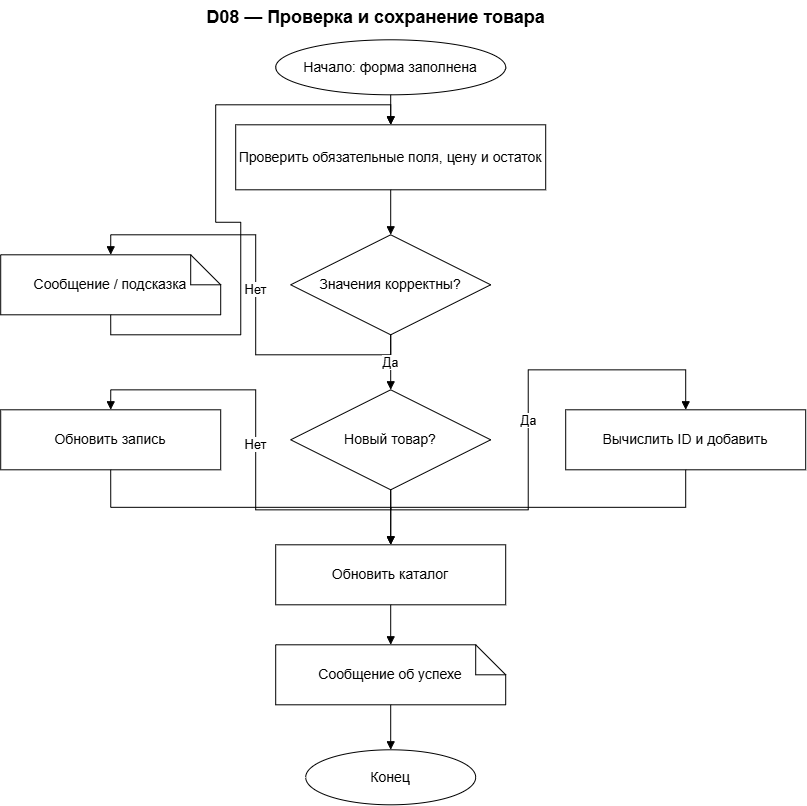

The diagram above was exported from draw.io. Its source (the exported page's mxGraphModel, read from the mxfile embedded in the PNG):
<mxGraphModel dx="1480" dy="821" grid="1" gridSize="10" guides="1" tooltips="1" connect="1" arrows="1" fold="1" page="1" pageScale="1" pageWidth="827" pageHeight="1400" math="0" shadow="0">
  <root>
    <mxCell id="0" />
    <mxCell id="1" parent="0" />
    <mxCell id="title" parent="1" style="text;html=1;strokeColor=none;fillColor=none;align=center;verticalAlign=middle;fontSize=18;fontStyle=1;fontColor=#000000;" value="D08 — Проверка и сохранение товара" vertex="1">
      <mxGeometry height="35" width="300" x="250" y="20" as="geometry" />
    </mxCell>
    <mxCell id="s" parent="1" style="ellipse;whiteSpace=wrap;html=1;fillColor=#ffffff;strokeColor=#000000;fontColor=#000000;fontSize=14;" value="Начало: форма заполнена" vertex="1">
      <mxGeometry height="55" width="230" x="300" y="60" as="geometry" />
    </mxCell>
    <mxCell id="check" parent="1" style="rounded=0;whiteSpace=wrap;html=1;fillColor=#ffffff;strokeColor=#000000;fontColor=#000000;fontSize=14;" value="Проверить обязательные поля, цену и остаток" vertex="1">
      <mxGeometry height="65" width="310" x="260" y="145" as="geometry" />
    </mxCell>
    <mxCell id="valid" parent="1" style="rhombus;whiteSpace=wrap;html=1;fillColor=#ffffff;strokeColor=#000000;fontColor=#000000;fontSize=14;" value="Значения корректны?" vertex="1">
      <mxGeometry height="100" width="200" x="315" y="255" as="geometry" />
    </mxCell>
    <mxCell id="msg" parent="1" style="shape=note;whiteSpace=wrap;html=1;fillColor=#ffffff;strokeColor=#000000;fontColor=#000000;fontSize=14;" value="Сообщение / подсказка" vertex="1">
      <mxGeometry height="60" width="220" x="25" y="275" as="geometry" />
    </mxCell>
    <mxCell id="new" parent="1" style="rhombus;whiteSpace=wrap;html=1;fillColor=#ffffff;strokeColor=#000000;fontColor=#000000;fontSize=14;" value="Новый товар?" vertex="1">
      <mxGeometry height="100" width="200" x="315" y="410" as="geometry" />
    </mxCell>
    <mxCell id="id" parent="1" style="rounded=0;whiteSpace=wrap;html=1;fillColor=#ffffff;strokeColor=#000000;fontColor=#000000;fontSize=14;" value="Вычислить ID и добавить" vertex="1">
      <mxGeometry height="60" width="240" x="590" y="430" as="geometry" />
    </mxCell>
    <mxCell id="update" parent="1" style="rounded=0;whiteSpace=wrap;html=1;fillColor=#ffffff;strokeColor=#000000;fontColor=#000000;fontSize=14;" value="Обновить запись" vertex="1">
      <mxGeometry height="60" width="220" x="25" y="430" as="geometry" />
    </mxCell>
    <mxCell id="catalog" parent="1" style="rounded=0;whiteSpace=wrap;html=1;fillColor=#ffffff;strokeColor=#000000;fontColor=#000000;fontSize=14;" value="Обновить каталог" vertex="1">
      <mxGeometry height="60" width="230" x="300" y="565" as="geometry" />
    </mxCell>
    <mxCell id="success" parent="1" style="shape=note;whiteSpace=wrap;html=1;fillColor=#ffffff;strokeColor=#000000;fontColor=#000000;fontSize=14;" value="Сообщение об успехе" vertex="1">
      <mxGeometry height="60" width="230" x="300" y="665" as="geometry" />
    </mxCell>
    <mxCell id="end" parent="1" style="ellipse;whiteSpace=wrap;html=1;fillColor=#ffffff;strokeColor=#000000;fontColor=#000000;fontSize=14;" value="Конец" vertex="1">
      <mxGeometry height="55" width="170" x="330" y="770" as="geometry" />
    </mxCell>
    <mxCell id="e0" edge="1" parent="1" source="s" style="edgeStyle=orthogonalEdgeStyle;rounded=0;orthogonalLoop=1;jettySize=auto;html=1;strokeColor=#000000;strokeWidth=1;endArrow=block;endFill=1;;exitDx=0;exitDy=0;entryDx=0;entryDy=0;exitX=0.5;exitY=1;exitDx=0;exitDy=0;entryX=0.5;entryY=0;entryDx=0;entryDy=0;" target="check" value="">
      <mxGeometry relative="1" as="geometry" />
    </mxCell>
    <mxCell id="e1" edge="1" parent="1" source="check" style="edgeStyle=orthogonalEdgeStyle;rounded=0;orthogonalLoop=1;jettySize=auto;html=1;strokeColor=#000000;strokeWidth=1;endArrow=block;endFill=1;;exitDx=0;exitDy=0;entryDx=0;entryDy=0;exitX=0.5;exitY=1;exitDx=0;exitDy=0;entryX=0.5;entryY=0;entryDx=0;entryDy=0;" target="valid" value="">
      <mxGeometry relative="1" as="geometry" />
    </mxCell>
    <mxCell id="e2" edge="1" parent="1" source="valid" style="edgeStyle=orthogonalEdgeStyle;rounded=0;orthogonalLoop=1;jettySize=auto;html=1;strokeColor=#000000;strokeWidth=1;endArrow=block;endFill=1;fontColor=#000000;fontSize=13;;exitDx=0;exitDy=0;entryDx=0;entryDy=0;exitX=0.5;exitY=1;exitDx=0;exitDy=0;entryX=0.5;entryY=0;entryDx=0;entryDy=0;" target="msg" value="Нет">
      <mxGeometry relative="1" as="geometry">
        <mxPoint x="135" y="250" as="points" />
      </mxGeometry>
    </mxCell>
    <mxCell id="e3" edge="1" parent="1" source="msg" style="edgeStyle=orthogonalEdgeStyle;rounded=0;orthogonalLoop=1;jettySize=auto;html=1;strokeColor=#000000;strokeWidth=1;endArrow=block;endFill=1;;exitDx=0;exitDy=0;entryDx=0;entryDy=0;exitX=0.5;exitY=1;exitDx=0;exitDy=0;entryX=0.5;entryY=0;entryDx=0;entryDy=0;" target="check" value="">
      <mxGeometry relative="1" as="geometry">
        <mxPoint x="415" y="120" as="points" />
      </mxGeometry>
    </mxCell>
    <mxCell id="e4" edge="1" parent="1" source="valid" style="edgeStyle=orthogonalEdgeStyle;rounded=0;orthogonalLoop=1;jettySize=auto;html=1;strokeColor=#000000;strokeWidth=1;endArrow=block;endFill=1;fontColor=#000000;fontSize=13;;exitDx=0;exitDy=0;entryDx=0;entryDy=0;exitX=0.5;exitY=1;exitDx=0;exitDy=0;entryX=0.5;entryY=0;entryDx=0;entryDy=0;" target="new" value="Да">
      <mxGeometry relative="1" as="geometry" />
    </mxCell>
    <mxCell id="e5" edge="1" parent="1" source="new" style="edgeStyle=orthogonalEdgeStyle;rounded=0;orthogonalLoop=1;jettySize=auto;html=1;strokeColor=#000000;strokeWidth=1;endArrow=block;endFill=1;fontColor=#000000;fontSize=13;;exitDx=0;exitDy=0;entryDx=0;entryDy=0;exitX=0.5;exitY=1;exitDx=0;exitDy=0;entryX=0.5;entryY=0;entryDx=0;entryDy=0;" target="id" value="Да">
      <mxGeometry relative="1" as="geometry">
        <mxPoint x="710" y="405" as="points" />
      </mxGeometry>
    </mxCell>
    <mxCell id="e6" edge="1" parent="1" source="new" style="edgeStyle=orthogonalEdgeStyle;rounded=0;orthogonalLoop=1;jettySize=auto;html=1;strokeColor=#000000;strokeWidth=1;endArrow=block;endFill=1;fontColor=#000000;fontSize=13;;exitDx=0;exitDy=0;entryDx=0;entryDy=0;exitX=0.5;exitY=1;exitDx=0;exitDy=0;entryX=0.5;entryY=0;entryDx=0;entryDy=0;" target="update" value="Нет">
      <mxGeometry relative="1" as="geometry">
        <mxPoint x="135" y="405" as="points" />
      </mxGeometry>
    </mxCell>
    <mxCell id="e7" edge="1" parent="1" source="id" style="edgeStyle=orthogonalEdgeStyle;rounded=0;orthogonalLoop=1;jettySize=auto;html=1;strokeColor=#000000;strokeWidth=1;endArrow=block;endFill=1;;exitDx=0;exitDy=0;entryDx=0;entryDy=0;exitX=0.5;exitY=1;exitDx=0;exitDy=0;entryX=0.5;entryY=0;entryDx=0;entryDy=0;" target="catalog" value="">
      <mxGeometry relative="1" as="geometry">
        <mxPoint x="415" y="540" as="points" />
      </mxGeometry>
    </mxCell>
    <mxCell id="e8" edge="1" parent="1" source="update" style="edgeStyle=orthogonalEdgeStyle;rounded=0;orthogonalLoop=1;jettySize=auto;html=1;strokeColor=#000000;strokeWidth=1;endArrow=block;endFill=1;;exitDx=0;exitDy=0;entryDx=0;entryDy=0;exitX=0.5;exitY=1;exitDx=0;exitDy=0;entryX=0.5;entryY=0;entryDx=0;entryDy=0;" target="catalog" value="">
      <mxGeometry relative="1" as="geometry">
        <mxPoint x="415" y="540" as="points" />
      </mxGeometry>
    </mxCell>
    <mxCell id="e9" edge="1" parent="1" source="catalog" style="edgeStyle=orthogonalEdgeStyle;rounded=0;orthogonalLoop=1;jettySize=auto;html=1;strokeColor=#000000;strokeWidth=1;endArrow=block;endFill=1;;exitDx=0;exitDy=0;entryDx=0;entryDy=0;exitX=0.5;exitY=1;exitDx=0;exitDy=0;entryX=0.5;entryY=0;entryDx=0;entryDy=0;" target="success" value="">
      <mxGeometry relative="1" as="geometry" />
    </mxCell>
    <mxCell id="e10" edge="1" parent="1" source="success" style="edgeStyle=orthogonalEdgeStyle;rounded=0;orthogonalLoop=1;jettySize=auto;html=1;strokeColor=#000000;strokeWidth=1;endArrow=block;endFill=1;;exitDx=0;exitDy=0;entryDx=0;entryDy=0;exitX=0.5;exitY=1;exitDx=0;exitDy=0;entryX=0.5;entryY=0;entryDx=0;entryDy=0;" target="end" value="">
      <mxGeometry relative="1" as="geometry" />
    </mxCell>
  </root>
</mxGraphModel>